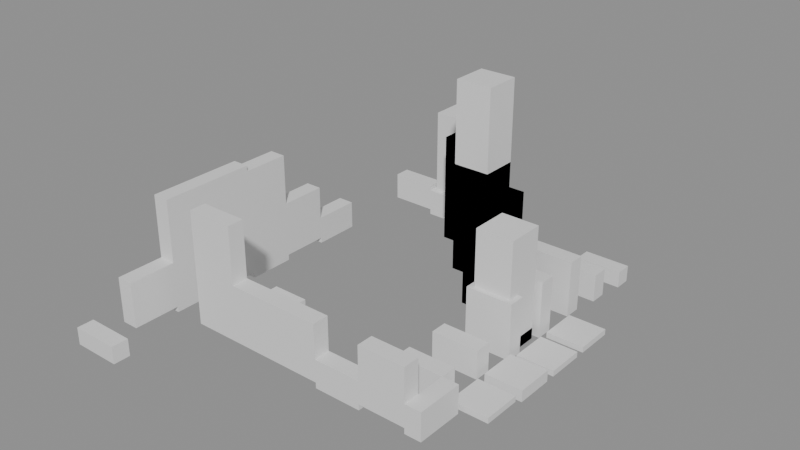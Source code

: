 # Source: building_lego.blend  (saved by Blender 5.0.119; exported with 4.5.12 LTS)
import bpy
from mathutils import Matrix  # noqa: F401  (used for matrix-valued properties, if any)

bpy.ops.wm.read_factory_settings(use_empty=True)
scene = bpy.context.scene
scene.name = 'Scene'

# ---- collections
col_01_paredes_externas = bpy.data.collections.new('01_Paredes_Externas'); scene.collection.children.link(col_01_paredes_externas)
col_02_paredes_internas = bpy.data.collections.new('02_Paredes_Internas'); scene.collection.children.link(col_02_paredes_internas)
col_04_moveis_decoracoes = bpy.data.collections.new('04_Moveis_Decoracoes'); scene.collection.children.link(col_04_moveis_decoracoes)

# ---- materials (node trees are filled in below, after node groups)
mat_mat_parede_externa = bpy.data.materials.new('Mat_Parede_Externa')
mat_mat_parede_interna = bpy.data.materials.new('Mat_Parede_Interna')
mat_mat_moveis = bpy.data.materials.new('Mat_Moveis')

# ---- material node trees
mat_mat_parede_externa.use_nodes = True; mat_mat_parede_externa.node_tree.nodes.clear()
_N = mat_mat_parede_externa.node_tree.nodes; _L = mat_mat_parede_externa.node_tree.links
n0 = _N.new('ShaderNodeBsdfPrincipled'); n0.name = 'BSDF - Pré-fundamentado'; n0.location = (-200, 100)
n1 = _N.new('ShaderNodeOutputMaterial'); n1.name = 'Saída de material'; n1.location = (200, 100)
_L.new(n0.outputs[0], n1.inputs[0])
n1.is_active_output = True
mat_mat_parede_interna.use_nodes = True; mat_mat_parede_interna.node_tree.nodes.clear()
_N = mat_mat_parede_interna.node_tree.nodes; _L = mat_mat_parede_interna.node_tree.links
n0 = _N.new('ShaderNodeBsdfPrincipled'); n0.name = 'BSDF - Pré-fundamentado'; n0.location = (-200, 100)
n1 = _N.new('ShaderNodeOutputMaterial'); n1.name = 'Saída de material'; n1.location = (200, 100)
_L.new(n0.outputs[0], n1.inputs[0])
n1.is_active_output = True
mat_mat_moveis.use_nodes = True; mat_mat_moveis.node_tree.nodes.clear()
_N = mat_mat_moveis.node_tree.nodes; _L = mat_mat_moveis.node_tree.links
n0 = _N.new('ShaderNodeBsdfPrincipled'); n0.name = 'BSDF - Pré-fundamentado'; n0.location = (-200, 100)
n1 = _N.new('ShaderNodeOutputMaterial'); n1.name = 'Saída de material'; n1.location = (200, 100)
_L.new(n0.outputs[0], n1.inputs[0])
n1.is_active_output = True

# ---- meshes
me_bloco_ruined_wall_1289_684_z6 = bpy.data.meshes.new('Bloco_ruined_wall_1289_684_z6')
me_bloco_ruined_wall_1289_684_z6.from_pydata([(-0.5, -0.175, -0.18), (0.5, -0.175, -0.18), (0.5, 0.175, -0.18), (-0.5, 0.175, -0.18), (-0.5, -0.175, 0.18), (0.5, -0.175, 0.18), (0.5, 0.175, 0.18), (-0.5, 0.175, 0.18)], [], [(0, 1, 2, 3), (4, 7, 6, 5), (0, 4, 5, 1), (2, 6, 7, 3), (0, 3, 7, 4), (1, 5, 6, 2)])
me_bloco_ruined_wall_1289_684_z6.materials.append(mat_mat_parede_externa)
me_bloco_ruined_wall_1289_684_z6.update()
me_bloco_ruined_wall_1289_693_z3 = bpy.data.meshes.new('Bloco_ruined_wall_1289_693_z3')
me_bloco_ruined_wall_1289_693_z3.from_pydata([(-0.5, -0.175, -0.3), (0.5, -0.175, -0.3), (0.5, 0.175, -0.3), (-0.5, 0.175, -0.3), (-0.5, -0.175, 0.3), (0.5, -0.175, 0.3), (0.5, 0.175, 0.3), (-0.5, 0.175, 0.3)], [], [(0, 1, 2, 3), (4, 7, 6, 5), (0, 4, 5, 1), (2, 6, 7, 3), (0, 3, 7, 4), (1, 5, 6, 2)])
me_bloco_ruined_wall_1289_693_z3.materials.append(mat_mat_parede_externa)
me_bloco_ruined_wall_1289_693_z3.update()
me_bloco_ruined_wall_1290_693_z2 = bpy.data.meshes.new('Bloco_ruined_wall_1290_693_z2')
me_bloco_ruined_wall_1290_693_z2.from_pydata([(-0.5, -0.175, -0.3), (0.5, -0.175, -0.3), (0.5, 0.175, -0.3), (-0.5, 0.175, -0.3), (-0.5, -0.175, 0.3), (0.5, -0.175, 0.3), (0.5, 0.175, 0.3), (-0.5, 0.175, 0.3)], [], [(0, 1, 2, 3), (4, 7, 6, 5), (0, 4, 5, 1), (2, 6, 7, 3), (0, 3, 7, 4), (1, 5, 6, 2)])
me_bloco_ruined_wall_1290_693_z2.materials.append(mat_mat_parede_externa)
me_bloco_ruined_wall_1290_693_z2.update()
me_bloco_ruined_wall_1291_693_z3 = bpy.data.meshes.new('Bloco_ruined_wall_1291_693_z3')
me_bloco_ruined_wall_1291_693_z3.from_pydata([(-0.5, -0.175, -0.18), (0.5, -0.175, -0.18), (0.5, 0.175, -0.18), (-0.5, 0.175, -0.18), (-0.5, -0.175, 0.18), (0.5, -0.175, 0.18), (0.5, 0.175, 0.18), (-0.5, 0.175, 0.18)], [], [(0, 1, 2, 3), (4, 7, 6, 5), (0, 4, 5, 1), (2, 6, 7, 3), (0, 3, 7, 4), (1, 5, 6, 2)])
me_bloco_ruined_wall_1291_693_z3.materials.append(mat_mat_parede_externa)
me_bloco_ruined_wall_1291_693_z3.update()
me_bloco_ruined_wall_1294_693_z1 = bpy.data.meshes.new('Bloco_ruined_wall_1294_693_z1')
me_bloco_ruined_wall_1294_693_z1.from_pydata([(-0.5, -0.175, -0.18), (0.5, -0.175, -0.18), (0.5, 0.175, -0.18), (-0.5, 0.175, -0.18), (-0.5, -0.175, 0.18), (0.5, -0.175, 0.18), (0.5, 0.175, 0.18), (-0.5, 0.175, 0.18)], [], [(0, 1, 2, 3), (4, 7, 6, 5), (0, 4, 5, 1), (2, 6, 7, 3), (0, 3, 7, 4), (1, 5, 6, 2)])
me_bloco_ruined_wall_1294_693_z1.materials.append(mat_mat_parede_externa)
me_bloco_ruined_wall_1294_693_z1.update()
me_bloco_ruined_wall_1289_685_z6 = bpy.data.meshes.new('Bloco_ruined_wall_1289_685_z6')
me_bloco_ruined_wall_1289_685_z6.from_pydata([(-0.175, -0.5, -0.3), (0.175, -0.5, -0.3), (0.175, 0.5, -0.3), (-0.175, 0.5, -0.3), (-0.175, -0.5, 0.3), (0.175, -0.5, 0.3), (0.175, 0.5, 0.3), (-0.175, 0.5, 0.3)], [], [(0, 1, 2, 3), (4, 7, 6, 5), (0, 4, 5, 1), (2, 6, 7, 3), (0, 3, 7, 4), (1, 5, 6, 2)])
me_bloco_ruined_wall_1289_685_z6.materials.append(mat_mat_parede_externa)
me_bloco_ruined_wall_1289_685_z6.update()
me_bloco_ruined_wall_1289_685_z11 = bpy.data.meshes.new('Bloco_ruined_wall_1289_685_z11')
me_bloco_ruined_wall_1289_685_z11.from_pydata([(-0.175, -0.5, -0.18), (0.175, -0.5, -0.18), (0.175, 0.5, -0.18), (-0.175, 0.5, -0.18), (-0.175, -0.5, 0.18), (0.175, -0.5, 0.18), (0.175, 0.5, 0.18), (-0.175, 0.5, 0.18)], [], [(0, 1, 2, 3), (4, 7, 6, 5), (0, 4, 5, 1), (2, 6, 7, 3), (0, 3, 7, 4), (1, 5, 6, 2)])
me_bloco_ruined_wall_1289_685_z11.materials.append(mat_mat_parede_externa)
me_bloco_ruined_wall_1289_685_z11.update()
me_bloco_ruined_wall_1289_686_z5 = bpy.data.meshes.new('Bloco_ruined_wall_1289_686_z5')
me_bloco_ruined_wall_1289_686_z5.from_pydata([(-0.175, -0.5, -1.2), (0.175, -0.5, -1.2), (0.175, 0.5, -1.2), (-0.175, 0.5, -1.2), (-0.175, -0.5, 1.2), (0.175, -0.5, 1.2), (0.175, 0.5, 1.2), (-0.175, 0.5, 1.2)], [], [(0, 1, 2, 3), (4, 7, 6, 5), (0, 4, 5, 1), (2, 6, 7, 3), (0, 3, 7, 4), (1, 5, 6, 2)])
me_bloco_ruined_wall_1289_686_z5.materials.append(mat_mat_parede_externa)
me_bloco_ruined_wall_1289_686_z5.update()
me_bloco_ruined_wall_1289_687_z5 = bpy.data.meshes.new('Bloco_ruined_wall_1289_687_z5')
me_bloco_ruined_wall_1289_687_z5.from_pydata([(-0.175, -0.5, -1.2), (0.175, -0.5, -1.2), (0.175, 0.5, -1.2), (-0.175, 0.5, -1.2), (-0.175, -0.5, 1.2), (0.175, -0.5, 1.2), (0.175, 0.5, 1.2), (-0.175, 0.5, 1.2)], [], [(0, 1, 2, 3), (4, 7, 6, 5), (0, 4, 5, 1), (2, 6, 7, 3), (0, 3, 7, 4), (1, 5, 6, 2)])
me_bloco_ruined_wall_1289_687_z5.materials.append(mat_mat_parede_externa)
me_bloco_ruined_wall_1289_687_z5.update()
me_bloco_ruined_wall_1289_688_z4 = bpy.data.meshes.new('Bloco_ruined_wall_1289_688_z4')
me_bloco_ruined_wall_1289_688_z4.from_pydata([(-0.175, -0.5, -1.2), (0.175, -0.5, -1.2), (0.175, 0.5, -1.2), (-0.175, 0.5, -1.2), (-0.175, -0.5, 1.2), (0.175, -0.5, 1.2), (0.175, 0.5, 1.2), (-0.175, 0.5, 1.2)], [], [(0, 1, 2, 3), (4, 7, 6, 5), (0, 4, 5, 1), (2, 6, 7, 3), (0, 3, 7, 4), (1, 5, 6, 2)])
me_bloco_ruined_wall_1289_688_z4.materials.append(mat_mat_parede_externa)
me_bloco_ruined_wall_1289_688_z4.update()
me_bloco_ruined_wall_1289_689_z5 = bpy.data.meshes.new('Bloco_ruined_wall_1289_689_z5')
me_bloco_ruined_wall_1289_689_z5.from_pydata([(-0.175, -0.5, -0.3), (0.175, -0.5, -0.3), (0.175, 0.5, -0.3), (-0.175, 0.5, -0.3), (-0.175, -0.5, 0.3), (0.175, -0.5, 0.3), (0.175, 0.5, 0.3), (-0.175, 0.5, 0.3)], [], [(0, 1, 2, 3), (4, 7, 6, 5), (0, 4, 5, 1), (2, 6, 7, 3), (0, 3, 7, 4), (1, 5, 6, 2)])
me_bloco_ruined_wall_1289_689_z5.materials.append(mat_mat_parede_externa)
me_bloco_ruined_wall_1289_689_z5.update()
me_bloco_ruined_wall_1289_689_z10 = bpy.data.meshes.new('Bloco_ruined_wall_1289_689_z10')
me_bloco_ruined_wall_1289_689_z10.from_pydata([(-0.175, -0.5, -0.3), (0.175, -0.5, -0.3), (0.175, 0.5, -0.3), (-0.175, 0.5, -0.3), (-0.175, -0.5, 0.3), (0.175, -0.5, 0.3), (0.175, 0.5, 0.3), (-0.175, 0.5, 0.3)], [], [(0, 1, 2, 3), (4, 7, 6, 5), (0, 4, 5, 1), (2, 6, 7, 3), (0, 3, 7, 4), (1, 5, 6, 2)])
me_bloco_ruined_wall_1289_689_z10.materials.append(mat_mat_parede_externa)
me_bloco_ruined_wall_1289_689_z10.update()
me_bloco_ruined_wall_1289_690_z4 = bpy.data.meshes.new('Bloco_ruined_wall_1289_690_z4')
me_bloco_ruined_wall_1289_690_z4.from_pydata([(-0.175, -0.5, -0.3), (0.175, -0.5, -0.3), (0.175, 0.5, -0.3), (-0.175, 0.5, -0.3), (-0.175, -0.5, 0.3), (0.175, -0.5, 0.3), (0.175, 0.5, 0.3), (-0.175, 0.5, 0.3)], [], [(0, 1, 2, 3), (4, 7, 6, 5), (0, 4, 5, 1), (2, 6, 7, 3), (0, 3, 7, 4), (1, 5, 6, 2)])
me_bloco_ruined_wall_1289_690_z4.materials.append(mat_mat_parede_externa)
me_bloco_ruined_wall_1289_690_z4.update()
me_bloco_ruined_wall_1295_686_z4 = bpy.data.meshes.new('Bloco_ruined_wall_1295_686_z4')
me_bloco_ruined_wall_1295_686_z4.from_pydata([(-0.175, -0.5, -0.3), (0.175, -0.5, -0.3), (0.175, 0.5, -0.3), (-0.175, 0.5, -0.3), (-0.175, -0.5, 0.3), (0.175, -0.5, 0.3), (0.175, 0.5, 0.3), (-0.175, 0.5, 0.3)], [], [(0, 1, 2, 3), (4, 7, 6, 5), (0, 4, 5, 1), (2, 6, 7, 3), (0, 3, 7, 4), (1, 5, 6, 2)])
me_bloco_ruined_wall_1295_686_z4.materials.append(mat_mat_parede_externa)
me_bloco_ruined_wall_1295_686_z4.update()
me_bloco_ruined_wall_1290_686_z5 = bpy.data.meshes.new('Bloco_ruined_wall_1290_686_z5')
me_bloco_ruined_wall_1290_686_z5.from_pydata([(-0.5, -0.175, -1.2), (0.5, -0.175, -1.2), (0.5, 0.175, -1.2), (-0.5, 0.175, -1.2), (-0.5, -0.175, 1.2), (0.5, -0.175, 1.2), (0.5, 0.175, 1.2), (-0.5, 0.175, 1.2)], [], [(0, 1, 2, 3), (4, 7, 6, 5), (0, 4, 5, 1), (2, 6, 7, 3), (0, 3, 7, 4), (1, 5, 6, 2)])
me_bloco_ruined_wall_1290_686_z5.materials.append(mat_mat_parede_interna)
me_bloco_ruined_wall_1290_686_z5.update()
me_bloco_ruined_wall_1291_686_z5 = bpy.data.meshes.new('Bloco_ruined_wall_1291_686_z5')
me_bloco_ruined_wall_1291_686_z5.from_pydata([(-0.5, -0.175, -0.3), (0.5, -0.175, -0.3), (0.5, 0.175, -0.3), (-0.5, 0.175, -0.3), (-0.5, -0.175, 0.3), (0.5, -0.175, 0.3), (0.5, 0.175, 0.3), (-0.5, 0.175, 0.3)], [], [(0, 1, 2, 3), (4, 7, 6, 5), (0, 4, 5, 1), (2, 6, 7, 3), (0, 3, 7, 4), (1, 5, 6, 2)])
me_bloco_ruined_wall_1291_686_z5.materials.append(mat_mat_parede_interna)
me_bloco_ruined_wall_1291_686_z5.update()
me_bloco_ruined_wall_1291_686_z10 = bpy.data.meshes.new('Bloco_ruined_wall_1291_686_z10')
me_bloco_ruined_wall_1291_686_z10.from_pydata([(-0.5, -0.175, -0.3), (0.5, -0.175, -0.3), (0.5, 0.175, -0.3), (-0.5, 0.175, -0.3), (-0.5, -0.175, 0.3), (0.5, -0.175, 0.3), (0.5, 0.175, 0.3), (-0.5, 0.175, 0.3)], [], [(0, 1, 2, 3), (4, 7, 6, 5), (0, 4, 5, 1), (2, 6, 7, 3), (0, 3, 7, 4), (1, 5, 6, 2)])
me_bloco_ruined_wall_1291_686_z10.materials.append(mat_mat_parede_interna)
me_bloco_ruined_wall_1291_686_z10.update()
me_bloco_ruined_wall_1292_686_z5 = bpy.data.meshes.new('Bloco_ruined_wall_1292_686_z5')
me_bloco_ruined_wall_1292_686_z5.from_pydata([(-0.5, -0.175, -0.3), (0.5, -0.175, -0.3), (0.5, 0.175, -0.3), (-0.5, 0.175, -0.3), (-0.5, -0.175, 0.3), (0.5, -0.175, 0.3), (0.5, 0.175, 0.3), (-0.5, 0.175, 0.3)], [], [(0, 1, 2, 3), (4, 7, 6, 5), (0, 4, 5, 1), (2, 6, 7, 3), (0, 3, 7, 4), (1, 5, 6, 2)])
me_bloco_ruined_wall_1292_686_z5.materials.append(mat_mat_parede_interna)
me_bloco_ruined_wall_1292_686_z5.update()
me_bloco_ruined_wall_1292_686_z10 = bpy.data.meshes.new('Bloco_ruined_wall_1292_686_z10')
me_bloco_ruined_wall_1292_686_z10.from_pydata([(-0.5, -0.175, -0.3), (0.5, -0.175, -0.3), (0.5, 0.175, -0.3), (-0.5, 0.175, -0.3), (-0.5, -0.175, 0.3), (0.5, -0.175, 0.3), (0.5, 0.175, 0.3), (-0.5, 0.175, 0.3)], [], [(0, 1, 2, 3), (4, 7, 6, 5), (0, 4, 5, 1), (2, 6, 7, 3), (0, 3, 7, 4), (1, 5, 6, 2)])
me_bloco_ruined_wall_1292_686_z10.materials.append(mat_mat_parede_interna)
me_bloco_ruined_wall_1292_686_z10.update()
me_bloco_ruined_wall_1293_686_z4 = bpy.data.meshes.new('Bloco_ruined_wall_1293_686_z4')
me_bloco_ruined_wall_1293_686_z4.from_pydata([(-0.5, -0.175, -0.3), (0.5, -0.175, -0.3), (0.5, 0.175, -0.3), (-0.5, 0.175, -0.3), (-0.5, -0.175, 0.3), (0.5, -0.175, 0.3), (0.5, 0.175, 0.3), (-0.5, 0.175, 0.3)], [], [(0, 1, 2, 3), (4, 7, 6, 5), (0, 4, 5, 1), (2, 6, 7, 3), (0, 3, 7, 4), (1, 5, 6, 2)])
me_bloco_ruined_wall_1293_686_z4.materials.append(mat_mat_parede_interna)
me_bloco_ruined_wall_1293_686_z4.update()
me_bloco_ruined_wall_1294_686_z5 = bpy.data.meshes.new('Bloco_ruined_wall_1294_686_z5')
me_bloco_ruined_wall_1294_686_z5.from_pydata([(-0.5, -0.175, -0.3), (0.5, -0.175, -0.3), (0.5, 0.175, -0.3), (-0.5, 0.175, -0.3), (-0.5, -0.175, 0.3), (0.5, -0.175, 0.3), (0.5, 0.175, 0.3), (-0.5, 0.175, 0.3)], [], [(0, 1, 2, 3), (4, 7, 6, 5), (0, 4, 5, 1), (2, 6, 7, 3), (0, 3, 7, 4), (1, 5, 6, 2)])
me_bloco_ruined_wall_1294_686_z5.materials.append(mat_mat_parede_interna)
me_bloco_ruined_wall_1294_686_z5.update()
me_bloco_ruined_wall_1294_686_z10 = bpy.data.meshes.new('Bloco_ruined_wall_1294_686_z10')
me_bloco_ruined_wall_1294_686_z10.from_pydata([(-0.5, -0.175, -0.3), (0.5, -0.175, -0.3), (0.5, 0.175, -0.3), (-0.5, 0.175, -0.3), (-0.5, -0.175, 0.3), (0.5, -0.175, 0.3), (0.5, 0.175, 0.3), (-0.5, 0.175, 0.3)], [], [(0, 1, 2, 3), (4, 7, 6, 5), (0, 4, 5, 1), (2, 6, 7, 3), (0, 3, 7, 4), (1, 5, 6, 2)])
me_bloco_ruined_wall_1294_686_z10.materials.append(mat_mat_parede_interna)
me_bloco_ruined_wall_1294_686_z10.update()
me_bloco_ruined_wall_1294_687_z4 = bpy.data.meshes.new('Bloco_ruined_wall_1294_687_z4')
me_bloco_ruined_wall_1294_687_z4.from_pydata([(-0.5, -0.175, -0.3), (0.5, -0.175, -0.3), (0.5, 0.175, -0.3), (-0.5, 0.175, -0.3), (-0.5, -0.175, 0.3), (0.5, -0.175, 0.3), (0.5, 0.175, 0.3), (-0.5, 0.175, 0.3)], [], [(0, 1, 2, 3), (4, 7, 6, 5), (0, 4, 5, 1), (2, 6, 7, 3), (0, 3, 7, 4), (1, 5, 6, 2)])
me_bloco_ruined_wall_1294_687_z4.materials.append(mat_mat_parede_interna)
me_bloco_ruined_wall_1294_687_z4.update()
me_bloco_ruined_wall_1294_688_z4 = bpy.data.meshes.new('Bloco_ruined_wall_1294_688_z4')
me_bloco_ruined_wall_1294_688_z4.from_pydata([(-0.5, -0.175, -0.3), (0.5, -0.175, -0.3), (0.5, 0.175, -0.3), (-0.5, 0.175, -0.3), (-0.5, -0.175, 0.3), (0.5, -0.175, 0.3), (0.5, 0.175, 0.3), (-0.5, 0.175, 0.3)], [], [(0, 1, 2, 3), (4, 7, 6, 5), (0, 4, 5, 1), (2, 6, 7, 3), (0, 3, 7, 4), (1, 5, 6, 2)])
me_bloco_ruined_wall_1294_688_z4.materials.append(mat_mat_parede_interna)
me_bloco_ruined_wall_1294_688_z4.update()
me_bloco_ruined_wall_1294_689_z3 = bpy.data.meshes.new('Bloco_ruined_wall_1294_689_z3')
me_bloco_ruined_wall_1294_689_z3.from_pydata([(-0.5, -0.175, -0.3), (0.5, -0.175, -0.3), (0.5, 0.175, -0.3), (-0.5, 0.175, -0.3), (-0.5, -0.175, 0.3), (0.5, -0.175, 0.3), (0.5, 0.175, 0.3), (-0.5, 0.175, 0.3)], [], [(0, 1, 2, 3), (4, 7, 6, 5), (0, 4, 5, 1), (2, 6, 7, 3), (0, 3, 7, 4), (1, 5, 6, 2)])
me_bloco_ruined_wall_1294_689_z3.materials.append(mat_mat_parede_interna)
me_bloco_ruined_wall_1294_689_z3.update()
me_bloco_ruined_wall_1294_689_z8 = bpy.data.meshes.new('Bloco_ruined_wall_1294_689_z8')
me_bloco_ruined_wall_1294_689_z8.from_pydata([(-0.5, -0.175, -0.3), (0.5, -0.175, -0.3), (0.5, 0.175, -0.3), (-0.5, 0.175, -0.3), (-0.5, -0.175, 0.3), (0.5, -0.175, 0.3), (0.5, 0.175, 0.3), (-0.5, 0.175, 0.3)], [], [(0, 1, 2, 3), (4, 7, 6, 5), (0, 4, 5, 1), (2, 6, 7, 3), (0, 3, 7, 4), (1, 5, 6, 2)])
me_bloco_ruined_wall_1294_689_z8.materials.append(mat_mat_parede_interna)
me_bloco_ruined_wall_1294_689_z8.update()
me_bloco_ruined_wall_1294_690_z3 = bpy.data.meshes.new('Bloco_ruined_wall_1294_690_z3')
me_bloco_ruined_wall_1294_690_z3.from_pydata([(-0.5, -0.175, -0.3), (0.5, -0.175, -0.3), (0.5, 0.175, -0.3), (-0.5, 0.175, -0.3), (-0.5, -0.175, 0.3), (0.5, -0.175, 0.3), (0.5, 0.175, 0.3), (-0.5, 0.175, 0.3)], [], [(0, 1, 2, 3), (4, 7, 6, 5), (0, 4, 5, 1), (2, 6, 7, 3), (0, 3, 7, 4), (1, 5, 6, 2)])
me_bloco_ruined_wall_1294_690_z3.materials.append(mat_mat_parede_interna)
me_bloco_ruined_wall_1294_690_z3.update()
me_bloco_ruined_wall_1294_690_z8 = bpy.data.meshes.new('Bloco_ruined_wall_1294_690_z8')
me_bloco_ruined_wall_1294_690_z8.from_pydata([(-0.5, -0.175, -0.3), (0.5, -0.175, -0.3), (0.5, 0.175, -0.3), (-0.5, 0.175, -0.3), (-0.5, -0.175, 0.3), (0.5, -0.175, 0.3), (0.5, 0.175, 0.3), (-0.5, 0.175, 0.3)], [], [(0, 1, 2, 3), (4, 7, 6, 5), (0, 4, 5, 1), (2, 6, 7, 3), (0, 3, 7, 4), (1, 5, 6, 2)])
me_bloco_ruined_wall_1294_690_z8.materials.append(mat_mat_parede_interna)
me_bloco_ruined_wall_1294_690_z8.update()
me_bloco_ruined_wall_1294_691_z3 = bpy.data.meshes.new('Bloco_ruined_wall_1294_691_z3')
me_bloco_ruined_wall_1294_691_z3.from_pydata([(-0.5, -0.175, -0.3), (0.5, -0.175, -0.3), (0.5, 0.175, -0.3), (-0.5, 0.175, -0.3), (-0.5, -0.175, 0.3), (0.5, -0.175, 0.3), (0.5, 0.175, 0.3), (-0.5, 0.175, 0.3)], [], [(0, 1, 2, 3), (4, 7, 6, 5), (0, 4, 5, 1), (2, 6, 7, 3), (0, 3, 7, 4), (1, 5, 6, 2)])
me_bloco_ruined_wall_1294_691_z3.materials.append(mat_mat_parede_interna)
me_bloco_ruined_wall_1294_691_z3.update()
me_bloco_ruined_wall_1294_691_z8 = bpy.data.meshes.new('Bloco_ruined_wall_1294_691_z8')
me_bloco_ruined_wall_1294_691_z8.from_pydata([(-0.5, -0.175, -0.3), (0.5, -0.175, -0.3), (0.5, 0.175, -0.3), (-0.5, 0.175, -0.3), (-0.5, -0.175, 0.3), (0.5, -0.175, 0.3), (0.5, 0.175, 0.3), (-0.5, 0.175, 0.3)], [], [(0, 1, 2, 3), (4, 7, 6, 5), (0, 4, 5, 1), (2, 6, 7, 3), (0, 3, 7, 4), (1, 5, 6, 2)])
me_bloco_ruined_wall_1294_691_z8.materials.append(mat_mat_parede_interna)
me_bloco_ruined_wall_1294_691_z8.update()
me_bloco_ruined_wall_1294_692_z2 = bpy.data.meshes.new('Bloco_ruined_wall_1294_692_z2')
me_bloco_ruined_wall_1294_692_z2.from_pydata([(-0.5, -0.175, -0.3), (0.5, -0.175, -0.3), (0.5, 0.175, -0.3), (-0.5, 0.175, -0.3), (-0.5, -0.175, 0.3), (0.5, -0.175, 0.3), (0.5, 0.175, 0.3), (-0.5, 0.175, 0.3)], [], [(0, 1, 2, 3), (4, 7, 6, 5), (0, 4, 5, 1), (2, 6, 7, 3), (0, 3, 7, 4), (1, 5, 6, 2)])
me_bloco_ruined_wall_1294_692_z2.materials.append(mat_mat_parede_interna)
me_bloco_ruined_wall_1294_692_z2.update()
me_movel_grasses_1290_687_z4 = bpy.data.meshes.new('Movel_grasses_1290_687_z4')
me_movel_grasses_1290_687_z4.from_pydata([(-0.4, -0.4, -0.06), (0.4, -0.4, -0.06), (0.4, 0.4, -0.06), (-0.4, 0.4, -0.06), (-0.4, -0.4, 0.06), (0.4, -0.4, 0.06), (0.4, 0.4, 0.06), (-0.4, 0.4, 0.06)], [], [(0, 1, 2, 3), (4, 7, 6, 5), (0, 4, 5, 1), (2, 6, 7, 3), (0, 3, 7, 4), (1, 5, 6, 2)])
me_movel_grasses_1290_687_z4.materials.append(mat_mat_moveis)
me_movel_grasses_1290_687_z4.update()
me_movel_grasses_1295_687_z4 = bpy.data.meshes.new('Movel_grasses_1295_687_z4')
me_movel_grasses_1295_687_z4.from_pydata([(-0.4, -0.4, -0.06), (0.4, -0.4, -0.06), (0.4, 0.4, -0.06), (-0.4, 0.4, -0.06), (-0.4, -0.4, 0.06), (0.4, -0.4, 0.06), (0.4, 0.4, 0.06), (-0.4, 0.4, 0.06)], [], [(0, 1, 2, 3), (4, 7, 6, 5), (0, 4, 5, 1), (2, 6, 7, 3), (0, 3, 7, 4), (1, 5, 6, 2)])
me_movel_grasses_1295_687_z4.materials.append(mat_mat_moveis)
me_movel_grasses_1295_687_z4.update()
me_movel_leaves_1295_688_z3 = bpy.data.meshes.new('Movel_leaves_1295_688_z3')
me_movel_leaves_1295_688_z3.from_pydata([(-0.4, -0.4, -0.12), (0.4, -0.4, -0.12), (0.4, 0.4, -0.12), (-0.4, 0.4, -0.12), (-0.4, -0.4, 0.12), (0.4, -0.4, 0.12), (0.4, 0.4, 0.12), (-0.4, 0.4, 0.12)], [], [(0, 1, 2, 3), (4, 7, 6, 5), (0, 4, 5, 1), (2, 6, 7, 3), (0, 3, 7, 4), (1, 5, 6, 2)])
me_movel_leaves_1295_688_z3.materials.append(mat_mat_moveis)
me_movel_leaves_1295_688_z3.update()
me_movel_tree_1294_689_z3 = bpy.data.meshes.new('Movel_tree_1294_689_z3')
me_movel_tree_1294_689_z3.from_pydata([(-0.4, -0.4, -1.2), (0.4, -0.4, -1.2), (0.4, 0.4, -1.2), (-0.4, 0.4, -1.2), (-0.4, -0.4, 1.2), (0.4, -0.4, 1.2), (0.4, 0.4, 1.2), (-0.4, 0.4, 1.2)], [], [(0, 1, 2, 3), (4, 7, 6, 5), (0, 4, 5, 1), (2, 6, 7, 3), (0, 3, 7, 4), (1, 5, 6, 2)])
me_movel_tree_1294_689_z3.materials.append(mat_mat_moveis)
me_movel_tree_1294_689_z3.update()
me_movel_leaves_1294_689_z3 = bpy.data.meshes.new('Movel_leaves_1294_689_z3')
me_movel_leaves_1294_689_z3.from_pydata([(-0.4, -0.4, -0.12), (0.4, -0.4, -0.12), (0.4, 0.4, -0.12), (-0.4, 0.4, -0.12), (-0.4, -0.4, 0.12), (0.4, -0.4, 0.12), (0.4, 0.4, 0.12), (-0.4, 0.4, 0.12)], [], [(0, 1, 2, 3), (4, 7, 6, 5), (0, 4, 5, 1), (2, 6, 7, 3), (0, 3, 7, 4), (1, 5, 6, 2)])
me_movel_leaves_1294_689_z3.materials.append(mat_mat_moveis)
me_movel_leaves_1294_689_z3.update()
me_movel_grasses_1295_689_z3 = bpy.data.meshes.new('Movel_grasses_1295_689_z3')
me_movel_grasses_1295_689_z3.from_pydata([(-0.4, -0.4, -0.06), (0.4, -0.4, -0.06), (0.4, 0.4, -0.06), (-0.4, 0.4, -0.06), (-0.4, -0.4, 0.06), (0.4, -0.4, 0.06), (0.4, 0.4, 0.06), (-0.4, 0.4, 0.06)], [], [(0, 1, 2, 3), (4, 7, 6, 5), (0, 4, 5, 1), (2, 6, 7, 3), (0, 3, 7, 4), (1, 5, 6, 2)])
me_movel_grasses_1295_689_z3.materials.append(mat_mat_moveis)
me_movel_grasses_1295_689_z3.update()
me_movel_tree_1293_690_z3 = bpy.data.meshes.new('Movel_tree_1293_690_z3')
me_movel_tree_1293_690_z3.from_pydata([(-0.4, -0.4, -1.2), (0.4, -0.4, -1.2), (0.4, 0.4, -1.2), (-0.4, 0.4, -1.2), (-0.4, -0.4, 1.2), (0.4, -0.4, 1.2), (0.4, 0.4, 1.2), (-0.4, 0.4, 1.2)], [], [(0, 1, 2, 3), (4, 7, 6, 5), (0, 4, 5, 1), (2, 6, 7, 3), (0, 3, 7, 4), (1, 5, 6, 2)])
me_movel_tree_1293_690_z3.materials.append(mat_mat_moveis)
me_movel_tree_1293_690_z3.update()
me_movel_tree_1293_690_z3_001 = bpy.data.meshes.new('Movel_tree_1293_690_z3.001')
me_movel_tree_1293_690_z3_001.from_pydata([(-0.4, -0.4, -1.2), (0.4, -0.4, -1.2), (0.4, 0.4, -1.2), (-0.4, 0.4, -1.2), (-0.4, -0.4, 1.2), (0.4, -0.4, 1.2), (0.4, 0.4, 1.2), (-0.4, 0.4, 1.2)], [], [(0, 1, 2, 3), (4, 7, 6, 5), (0, 4, 5, 1), (2, 6, 7, 3), (0, 3, 7, 4), (1, 5, 6, 2)])
me_movel_tree_1293_690_z3_001.materials.append(mat_mat_moveis)
me_movel_tree_1293_690_z3_001.update()
me_movel_leaves_1293_690_z3 = bpy.data.meshes.new('Movel_leaves_1293_690_z3')
me_movel_leaves_1293_690_z3.from_pydata([(-0.4, -0.4, -0.12), (0.4, -0.4, -0.12), (0.4, 0.4, -0.12), (-0.4, 0.4, -0.12), (-0.4, -0.4, 0.12), (0.4, -0.4, 0.12), (0.4, 0.4, 0.12), (-0.4, 0.4, 0.12)], [], [(0, 1, 2, 3), (4, 7, 6, 5), (0, 4, 5, 1), (2, 6, 7, 3), (0, 3, 7, 4), (1, 5, 6, 2)])
me_movel_leaves_1293_690_z3.materials.append(mat_mat_moveis)
me_movel_leaves_1293_690_z3.update()
me_movel_grasses_1295_690_z3 = bpy.data.meshes.new('Movel_grasses_1295_690_z3')
me_movel_grasses_1295_690_z3.from_pydata([(-0.4, -0.4, -0.06), (0.4, -0.4, -0.06), (0.4, 0.4, -0.06), (-0.4, 0.4, -0.06), (-0.4, -0.4, 0.06), (0.4, -0.4, 0.06), (0.4, 0.4, 0.06), (-0.4, 0.4, 0.06)], [], [(0, 1, 2, 3), (4, 7, 6, 5), (0, 4, 5, 1), (2, 6, 7, 3), (0, 3, 7, 4), (1, 5, 6, 2)])
me_movel_grasses_1295_690_z3.materials.append(mat_mat_moveis)
me_movel_grasses_1295_690_z3.update()
me_movel_tree_1292_691_z3 = bpy.data.meshes.new('Movel_tree_1292_691_z3')
me_movel_tree_1292_691_z3.from_pydata([(-0.4, -0.4, -1.2), (0.4, -0.4, -1.2), (0.4, 0.4, -1.2), (-0.4, 0.4, -1.2), (-0.4, -0.4, 1.2), (0.4, -0.4, 1.2), (0.4, 0.4, 1.2), (-0.4, 0.4, 1.2)], [], [(0, 1, 2, 3), (4, 7, 6, 5), (0, 4, 5, 1), (2, 6, 7, 3), (0, 3, 7, 4), (1, 5, 6, 2)])
me_movel_tree_1292_691_z3.materials.append(mat_mat_moveis)
me_movel_tree_1292_691_z3.update()
me_movel_vines_1292_691_z3 = bpy.data.meshes.new('Movel_vines_1292_691_z3')
me_movel_vines_1292_691_z3.from_pydata([(-0.4, -0.4, -2.1), (0.4, -0.4, -2.1), (0.4, 0.4, -2.1), (-0.4, 0.4, -2.1), (-0.4, -0.4, 2.1), (0.4, -0.4, 2.1), (0.4, 0.4, 2.1), (-0.4, 0.4, 2.1)], [], [(0, 1, 2, 3), (4, 7, 6, 5), (0, 4, 5, 1), (2, 6, 7, 3), (0, 3, 7, 4), (1, 5, 6, 2)])
me_movel_vines_1292_691_z3.materials.append(mat_mat_moveis)
me_movel_vines_1292_691_z3.update()
me_movel_leaves_1292_691_z3 = bpy.data.meshes.new('Movel_leaves_1292_691_z3')
me_movel_leaves_1292_691_z3.from_pydata([(-0.4, -0.4, -0.12), (0.4, -0.4, -0.12), (0.4, 0.4, -0.12), (-0.4, 0.4, -0.12), (-0.4, -0.4, 0.12), (0.4, -0.4, 0.12), (0.4, 0.4, 0.12), (-0.4, 0.4, 0.12)], [], [(0, 1, 2, 3), (4, 7, 6, 5), (0, 4, 5, 1), (2, 6, 7, 3), (0, 3, 7, 4), (1, 5, 6, 2)])
me_movel_leaves_1292_691_z3.materials.append(mat_mat_moveis)
me_movel_leaves_1292_691_z3.update()
me_movel_tree_1291_692_z3 = bpy.data.meshes.new('Movel_tree_1291_692_z3')
me_movel_tree_1291_692_z3.from_pydata([(-0.4, -0.4, -1.2), (0.4, -0.4, -1.2), (0.4, 0.4, -1.2), (-0.4, 0.4, -1.2), (-0.4, -0.4, 1.2), (0.4, -0.4, 1.2), (0.4, 0.4, 1.2), (-0.4, 0.4, 1.2)], [], [(0, 1, 2, 3), (4, 7, 6, 5), (0, 4, 5, 1), (2, 6, 7, 3), (0, 3, 7, 4), (1, 5, 6, 2)])
me_movel_tree_1291_692_z3.materials.append(mat_mat_moveis)
me_movel_tree_1291_692_z3.update()
me_movel_leaves_1291_692_z3 = bpy.data.meshes.new('Movel_leaves_1291_692_z3')
me_movel_leaves_1291_692_z3.from_pydata([(-0.4, -0.4, -0.12), (0.4, -0.4, -0.12), (0.4, 0.4, -0.12), (-0.4, 0.4, -0.12), (-0.4, -0.4, 0.12), (0.4, -0.4, 0.12), (0.4, 0.4, 0.12), (-0.4, 0.4, 0.12)], [], [(0, 1, 2, 3), (4, 7, 6, 5), (0, 4, 5, 1), (2, 6, 7, 3), (0, 3, 7, 4), (1, 5, 6, 2)])
me_movel_leaves_1291_692_z3.materials.append(mat_mat_moveis)
me_movel_leaves_1291_692_z3.update()
me_movel_vines_1291_692_z3 = bpy.data.meshes.new('Movel_vines_1291_692_z3')
me_movel_vines_1291_692_z3.from_pydata([(-0.4, -0.4, -1.2), (0.4, -0.4, -1.2), (0.4, 0.4, -1.2), (-0.4, 0.4, -1.2), (-0.4, -0.4, 1.2), (0.4, -0.4, 1.2), (0.4, 0.4, 1.2), (-0.4, 0.4, 1.2)], [], [(0, 1, 2, 3), (4, 7, 6, 5), (0, 4, 5, 1), (2, 6, 7, 3), (0, 3, 7, 4), (1, 5, 6, 2)])
me_movel_vines_1291_692_z3.materials.append(mat_mat_moveis)
me_movel_vines_1291_692_z3.update()
me_movel_tree_1290_693_z3 = bpy.data.meshes.new('Movel_tree_1290_693_z3')
me_movel_tree_1290_693_z3.from_pydata([(-0.4, -0.4, -1.2), (0.4, -0.4, -1.2), (0.4, 0.4, -1.2), (-0.4, 0.4, -1.2), (-0.4, -0.4, 1.2), (0.4, -0.4, 1.2), (0.4, 0.4, 1.2), (-0.4, 0.4, 1.2)], [], [(0, 1, 2, 3), (4, 7, 6, 5), (0, 4, 5, 1), (2, 6, 7, 3), (0, 3, 7, 4), (1, 5, 6, 2)])
me_movel_tree_1290_693_z3.materials.append(mat_mat_moveis)
me_movel_tree_1290_693_z3.update()
me_movel_leaves_1290_693_z3 = bpy.data.meshes.new('Movel_leaves_1290_693_z3')
me_movel_leaves_1290_693_z3.from_pydata([(-0.4, -0.4, -0.12), (0.4, -0.4, -0.12), (0.4, 0.4, -0.12), (-0.4, 0.4, -0.12), (-0.4, -0.4, 0.12), (0.4, -0.4, 0.12), (0.4, 0.4, 0.12), (-0.4, 0.4, 0.12)], [], [(0, 1, 2, 3), (4, 7, 6, 5), (0, 4, 5, 1), (2, 6, 7, 3), (0, 3, 7, 4), (1, 5, 6, 2)])
me_movel_leaves_1290_693_z3.materials.append(mat_mat_moveis)
me_movel_leaves_1290_693_z3.update()

# ---- objects
ob_parede_externa_norte_y684_x1289_1289 = bpy.data.objects.new('Parede_Externa_Norte_Y684_X1289_1289', None)
ob_bloco_ruined_wall_1289_684_z6 = bpy.data.objects.new('Bloco_ruined_wall_1289_684_z6', me_bloco_ruined_wall_1289_684_z6)
ob_parede_externa_sul_y693_x1289_1291 = bpy.data.objects.new('Parede_Externa_Sul_Y693_X1289_1291', None)
ob_bloco_ruined_wall_1289_693_z3 = bpy.data.objects.new('Bloco_ruined_wall_1289_693_z3', me_bloco_ruined_wall_1289_693_z3)
ob_bloco_ruined_wall_1290_693_z2 = bpy.data.objects.new('Bloco_ruined_wall_1290_693_z2', me_bloco_ruined_wall_1290_693_z2)
ob_bloco_ruined_wall_1291_693_z3 = bpy.data.objects.new('Bloco_ruined_wall_1291_693_z3', me_bloco_ruined_wall_1291_693_z3)
ob_parede_externa_sul_y693_x1294_1294 = bpy.data.objects.new('Parede_Externa_Sul_Y693_X1294_1294', None)
ob_bloco_ruined_wall_1294_693_z1 = bpy.data.objects.new('Bloco_ruined_wall_1294_693_z1', me_bloco_ruined_wall_1294_693_z1)
ob_parede_externa_oeste_x1289_y685_690 = bpy.data.objects.new('Parede_Externa_Oeste_X1289_Y685_690', None)
ob_bloco_ruined_wall_1289_685_z6 = bpy.data.objects.new('Bloco_ruined_wall_1289_685_z6', me_bloco_ruined_wall_1289_685_z6)
ob_bloco_ruined_wall_1289_685_z11 = bpy.data.objects.new('Bloco_ruined_wall_1289_685_z11', me_bloco_ruined_wall_1289_685_z11)
ob_bloco_ruined_wall_1289_686_z5 = bpy.data.objects.new('Bloco_ruined_wall_1289_686_z5', me_bloco_ruined_wall_1289_686_z5)
ob_bloco_ruined_wall_1289_687_z5 = bpy.data.objects.new('Bloco_ruined_wall_1289_687_z5', me_bloco_ruined_wall_1289_687_z5)
ob_bloco_ruined_wall_1289_688_z4 = bpy.data.objects.new('Bloco_ruined_wall_1289_688_z4', me_bloco_ruined_wall_1289_688_z4)
ob_bloco_ruined_wall_1289_689_z5 = bpy.data.objects.new('Bloco_ruined_wall_1289_689_z5', me_bloco_ruined_wall_1289_689_z5)
ob_bloco_ruined_wall_1289_689_z10 = bpy.data.objects.new('Bloco_ruined_wall_1289_689_z10', me_bloco_ruined_wall_1289_689_z10)
ob_bloco_ruined_wall_1289_690_z4 = bpy.data.objects.new('Bloco_ruined_wall_1289_690_z4', me_bloco_ruined_wall_1289_690_z4)
ob_parede_externa_leste_x1295_y686_686 = bpy.data.objects.new('Parede_Externa_Leste_X1295_Y686_686', None)
ob_bloco_ruined_wall_1295_686_z4 = bpy.data.objects.new('Bloco_ruined_wall_1295_686_z4', me_bloco_ruined_wall_1295_686_z4)
ob_parede_interna_ew_02_y686_x1290_1294 = bpy.data.objects.new('Parede_Interna_EW_02_Y686_X1290_1294', None)
ob_bloco_ruined_wall_1290_686_z5 = bpy.data.objects.new('Bloco_ruined_wall_1290_686_z5', me_bloco_ruined_wall_1290_686_z5)
ob_bloco_ruined_wall_1291_686_z5 = bpy.data.objects.new('Bloco_ruined_wall_1291_686_z5', me_bloco_ruined_wall_1291_686_z5)
ob_bloco_ruined_wall_1291_686_z10 = bpy.data.objects.new('Bloco_ruined_wall_1291_686_z10', me_bloco_ruined_wall_1291_686_z10)
ob_bloco_ruined_wall_1292_686_z5 = bpy.data.objects.new('Bloco_ruined_wall_1292_686_z5', me_bloco_ruined_wall_1292_686_z5)
ob_bloco_ruined_wall_1292_686_z10 = bpy.data.objects.new('Bloco_ruined_wall_1292_686_z10', me_bloco_ruined_wall_1292_686_z10)
ob_bloco_ruined_wall_1293_686_z4 = bpy.data.objects.new('Bloco_ruined_wall_1293_686_z4', me_bloco_ruined_wall_1293_686_z4)
ob_bloco_ruined_wall_1294_686_z5 = bpy.data.objects.new('Bloco_ruined_wall_1294_686_z5', me_bloco_ruined_wall_1294_686_z5)
ob_bloco_ruined_wall_1294_686_z10 = bpy.data.objects.new('Bloco_ruined_wall_1294_686_z10', me_bloco_ruined_wall_1294_686_z10)
ob_parede_interna_ew_03_y687_x1294_1294 = bpy.data.objects.new('Parede_Interna_EW_03_Y687_X1294_1294', None)
ob_bloco_ruined_wall_1294_687_z4 = bpy.data.objects.new('Bloco_ruined_wall_1294_687_z4', me_bloco_ruined_wall_1294_687_z4)
ob_parede_interna_ew_04_y688_x1294_1294 = bpy.data.objects.new('Parede_Interna_EW_04_Y688_X1294_1294', None)
ob_bloco_ruined_wall_1294_688_z4 = bpy.data.objects.new('Bloco_ruined_wall_1294_688_z4', me_bloco_ruined_wall_1294_688_z4)
ob_parede_interna_ew_05_y689_x1294_1294 = bpy.data.objects.new('Parede_Interna_EW_05_Y689_X1294_1294', None)
ob_bloco_ruined_wall_1294_689_z3 = bpy.data.objects.new('Bloco_ruined_wall_1294_689_z3', me_bloco_ruined_wall_1294_689_z3)
ob_bloco_ruined_wall_1294_689_z8 = bpy.data.objects.new('Bloco_ruined_wall_1294_689_z8', me_bloco_ruined_wall_1294_689_z8)
ob_parede_interna_ew_06_y690_x1294_1294 = bpy.data.objects.new('Parede_Interna_EW_06_Y690_X1294_1294', None)
ob_bloco_ruined_wall_1294_690_z3 = bpy.data.objects.new('Bloco_ruined_wall_1294_690_z3', me_bloco_ruined_wall_1294_690_z3)
ob_bloco_ruined_wall_1294_690_z8 = bpy.data.objects.new('Bloco_ruined_wall_1294_690_z8', me_bloco_ruined_wall_1294_690_z8)
ob_parede_interna_ew_07_y691_x1294_1294 = bpy.data.objects.new('Parede_Interna_EW_07_Y691_X1294_1294', None)
ob_bloco_ruined_wall_1294_691_z3 = bpy.data.objects.new('Bloco_ruined_wall_1294_691_z3', me_bloco_ruined_wall_1294_691_z3)
ob_bloco_ruined_wall_1294_691_z8 = bpy.data.objects.new('Bloco_ruined_wall_1294_691_z8', me_bloco_ruined_wall_1294_691_z8)
ob_parede_interna_ew_08_y692_x1294_1294 = bpy.data.objects.new('Parede_Interna_EW_08_Y692_X1294_1294', None)
ob_bloco_ruined_wall_1294_692_z2 = bpy.data.objects.new('Bloco_ruined_wall_1294_692_z2', me_bloco_ruined_wall_1294_692_z2)
ob_moveis_decoracoes = bpy.data.objects.new('Moveis_Decoracoes', None)
ob_movel_grasses_1290_687_z4 = bpy.data.objects.new('Movel_grasses_1290_687_z4', me_movel_grasses_1290_687_z4)
ob_movel_grasses_1295_687_z4 = bpy.data.objects.new('Movel_grasses_1295_687_z4', me_movel_grasses_1295_687_z4)
ob_movel_leaves_1295_688_z3 = bpy.data.objects.new('Movel_leaves_1295_688_z3', me_movel_leaves_1295_688_z3)
ob_movel_tree_1294_689_z3 = bpy.data.objects.new('Movel_tree_1294_689_z3', me_movel_tree_1294_689_z3)
ob_movel_leaves_1294_689_z3 = bpy.data.objects.new('Movel_leaves_1294_689_z3', me_movel_leaves_1294_689_z3)
ob_movel_grasses_1295_689_z3 = bpy.data.objects.new('Movel_grasses_1295_689_z3', me_movel_grasses_1295_689_z3)
ob_movel_tree_1293_690_z3 = bpy.data.objects.new('Movel_tree_1293_690_z3', me_movel_tree_1293_690_z3)
ob_movel_tree_1293_690_z3_001 = bpy.data.objects.new('Movel_tree_1293_690_z3.001', me_movel_tree_1293_690_z3_001)
ob_movel_leaves_1293_690_z3 = bpy.data.objects.new('Movel_leaves_1293_690_z3', me_movel_leaves_1293_690_z3)
ob_movel_grasses_1295_690_z3 = bpy.data.objects.new('Movel_grasses_1295_690_z3', me_movel_grasses_1295_690_z3)
ob_movel_tree_1292_691_z3 = bpy.data.objects.new('Movel_tree_1292_691_z3', me_movel_tree_1292_691_z3)
ob_movel_vines_1292_691_z3 = bpy.data.objects.new('Movel_vines_1292_691_z3', me_movel_vines_1292_691_z3)
ob_movel_leaves_1292_691_z3 = bpy.data.objects.new('Movel_leaves_1292_691_z3', me_movel_leaves_1292_691_z3)
ob_movel_tree_1291_692_z3 = bpy.data.objects.new('Movel_tree_1291_692_z3', me_movel_tree_1291_692_z3)
ob_movel_leaves_1291_692_z3 = bpy.data.objects.new('Movel_leaves_1291_692_z3', me_movel_leaves_1291_692_z3)
ob_movel_vines_1291_692_z3 = bpy.data.objects.new('Movel_vines_1291_692_z3', me_movel_vines_1291_692_z3)
ob_movel_tree_1290_693_z3 = bpy.data.objects.new('Movel_tree_1290_693_z3', me_movel_tree_1290_693_z3)
ob_movel_leaves_1290_693_z3 = bpy.data.objects.new('Movel_leaves_1290_693_z3', me_movel_leaves_1290_693_z3)

# ---- transforms, parenting, visibility, modifiers, constraints
ob_parede_externa_norte_y684_x1289_1289.location = (-3.0, -4.5, 0.6)
ob_parede_externa_norte_y684_x1289_1289.empty_display_type = 'CUBE'
ob_bloco_ruined_wall_1289_684_z6.parent = ob_parede_externa_norte_y684_x1289_1289
ob_bloco_ruined_wall_1289_684_z6.matrix_parent_inverse = Matrix(((1.0, -0.0, 0.0, 3.0), (-0.0, 1.0, -0.0, 4.5), (0.0, -0.0, 1.0, -0.6), (-0.0, 0.0, -0.0, 1.0)))
ob_bloco_ruined_wall_1289_684_z6.location = (-3.0, -4.825, 0.78)
ob_parede_externa_sul_y693_x1289_1291.location = (-2.0, 4.5, 0.12)
ob_parede_externa_sul_y693_x1289_1291.empty_display_type = 'CUBE'
ob_bloco_ruined_wall_1289_693_z3.parent = ob_parede_externa_sul_y693_x1289_1291
ob_bloco_ruined_wall_1289_693_z3.matrix_parent_inverse = Matrix(((1.0, -0.0, 0.0, 2.0), (-0.0, 1.0, -0.0, -4.5), (0.0, -0.0, 1.0, -0.12), (-0.0, 0.0, -0.0, 1.0)))
ob_bloco_ruined_wall_1289_693_z3.location = (-3.0, 4.175, 0.54)
ob_bloco_ruined_wall_1290_693_z2.parent = ob_parede_externa_sul_y693_x1289_1291
ob_bloco_ruined_wall_1290_693_z2.matrix_parent_inverse = Matrix(((1.0, -0.0, 0.0, 2.0), (-0.0, 1.0, -0.0, -4.5), (0.0, -0.0, 1.0, -0.12), (-0.0, 0.0, -0.0, 1.0)))
ob_bloco_ruined_wall_1290_693_z2.location = (-2.0, 4.175, 0.42)
ob_bloco_ruined_wall_1291_693_z3.parent = ob_parede_externa_sul_y693_x1289_1291
ob_bloco_ruined_wall_1291_693_z3.matrix_parent_inverse = Matrix(((1.0, -0.0, 0.0, 2.0), (-0.0, 1.0, -0.0, -4.5), (0.0, -0.0, 1.0, -0.12), (-0.0, 0.0, -0.0, 1.0)))
ob_bloco_ruined_wall_1291_693_z3.location = (-1.0, 4.175, 0.42)
ob_parede_externa_sul_y693_x1294_1294.location = (2.0, 4.5, 0.0)
ob_parede_externa_sul_y693_x1294_1294.empty_display_type = 'CUBE'
ob_bloco_ruined_wall_1294_693_z1.parent = ob_parede_externa_sul_y693_x1294_1294
ob_bloco_ruined_wall_1294_693_z1.matrix_parent_inverse = Matrix(((1.0, -0.0, 0.0, -2.0), (-0.0, 1.0, -0.0, -4.5), (0.0, -0.0, 1.0, -0.0), (-0.0, 0.0, -0.0, 1.0)))
ob_bloco_ruined_wall_1294_693_z1.location = (2.0, 4.175, 0.18)
ob_parede_externa_oeste_x1289_y685_690.location = (-3.0, -1.0, 0.36)
ob_parede_externa_oeste_x1289_y685_690.empty_display_type = 'CUBE'
ob_bloco_ruined_wall_1289_685_z6.parent = ob_parede_externa_oeste_x1289_y685_690
ob_bloco_ruined_wall_1289_685_z6.matrix_parent_inverse = Matrix(((1.0, -0.0, 0.0, 3.0), (-0.0, 1.0, -0.0, 1.0), (0.0, -0.0, 1.0, -0.36), (-0.0, 0.0, -0.0, 1.0)))
ob_bloco_ruined_wall_1289_685_z6.location = (-3.325, -3.5, 0.9)
ob_bloco_ruined_wall_1289_685_z11.parent = ob_parede_externa_oeste_x1289_y685_690
ob_bloco_ruined_wall_1289_685_z11.matrix_parent_inverse = Matrix(((1.0, -0.0, 0.0, 3.0), (-0.0, 1.0, -0.0, 1.0), (0.0, -0.0, 1.0, -0.36), (-0.0, 0.0, -0.0, 1.0)))
ob_bloco_ruined_wall_1289_685_z11.location = (-3.325, -3.5, 1.38)
ob_bloco_ruined_wall_1289_686_z5.parent = ob_parede_externa_oeste_x1289_y685_690
ob_bloco_ruined_wall_1289_686_z5.matrix_parent_inverse = Matrix(((1.0, -0.0, 0.0, 3.0), (-0.0, 1.0, -0.0, 1.0), (0.0, -0.0, 1.0, -0.36), (-0.0, 0.0, -0.0, 1.0)))
ob_bloco_ruined_wall_1289_686_z5.location = (-3.325, -2.5, 1.68)
ob_bloco_ruined_wall_1289_687_z5.parent = ob_parede_externa_oeste_x1289_y685_690
ob_bloco_ruined_wall_1289_687_z5.matrix_parent_inverse = Matrix(((1.0, -0.0, 0.0, 3.0), (-0.0, 1.0, -0.0, 1.0), (0.0, -0.0, 1.0, -0.36), (-0.0, 0.0, -0.0, 1.0)))
ob_bloco_ruined_wall_1289_687_z5.location = (-3.325, -1.5, 1.68)
ob_bloco_ruined_wall_1289_688_z4.parent = ob_parede_externa_oeste_x1289_y685_690
ob_bloco_ruined_wall_1289_688_z4.matrix_parent_inverse = Matrix(((1.0, -0.0, 0.0, 3.0), (-0.0, 1.0, -0.0, 1.0), (0.0, -0.0, 1.0, -0.36), (-0.0, 0.0, -0.0, 1.0)))
ob_bloco_ruined_wall_1289_688_z4.location = (-3.325, -0.5, 1.56)
ob_bloco_ruined_wall_1289_689_z5.parent = ob_parede_externa_oeste_x1289_y685_690
ob_bloco_ruined_wall_1289_689_z5.matrix_parent_inverse = Matrix(((1.0, -0.0, 0.0, 3.0), (-0.0, 1.0, -0.0, 1.0), (0.0, -0.0, 1.0, -0.36), (-0.0, 0.0, -0.0, 1.0)))
ob_bloco_ruined_wall_1289_689_z5.location = (-3.325, 0.5, 0.78)
ob_bloco_ruined_wall_1289_689_z10.parent = ob_parede_externa_oeste_x1289_y685_690
ob_bloco_ruined_wall_1289_689_z10.matrix_parent_inverse = Matrix(((1.0, -0.0, 0.0, 3.0), (-0.0, 1.0, -0.0, 1.0), (0.0, -0.0, 1.0, -0.36), (-0.0, 0.0, -0.0, 1.0)))
ob_bloco_ruined_wall_1289_689_z10.location = (-3.325, 0.5, 1.38)
ob_bloco_ruined_wall_1289_690_z4.parent = ob_parede_externa_oeste_x1289_y685_690
ob_bloco_ruined_wall_1289_690_z4.matrix_parent_inverse = Matrix(((1.0, -0.0, 0.0, 3.0), (-0.0, 1.0, -0.0, 1.0), (0.0, -0.0, 1.0, -0.36), (-0.0, 0.0, -0.0, 1.0)))
ob_bloco_ruined_wall_1289_690_z4.location = (-3.325, 1.5, 0.66)
ob_parede_externa_leste_x1295_y686_686.location = (3.0, -2.5, 0.36)
ob_parede_externa_leste_x1295_y686_686.empty_display_type = 'CUBE'
ob_bloco_ruined_wall_1295_686_z4.parent = ob_parede_externa_leste_x1295_y686_686
ob_bloco_ruined_wall_1295_686_z4.matrix_parent_inverse = Matrix(((1.0, -0.0, 0.0, -3.0), (-0.0, 1.0, -0.0, 2.5), (0.0, -0.0, 1.0, -0.36), (-0.0, 0.0, -0.0, 1.0)))
ob_bloco_ruined_wall_1295_686_z4.location = (2.675, -2.5, 0.66)
ob_parede_interna_ew_02_y686_x1290_1294.location = (0.0, -2.5, 0.36)
ob_parede_interna_ew_02_y686_x1290_1294.empty_display_type = 'CUBE'
ob_bloco_ruined_wall_1290_686_z5.parent = ob_parede_interna_ew_02_y686_x1290_1294
ob_bloco_ruined_wall_1290_686_z5.matrix_parent_inverse = Matrix(((1.0, -0.0, 0.0, -0.0), (-0.0, 1.0, -0.0, 2.5), (0.0, -0.0, 1.0, -0.36), (-0.0, 0.0, -0.0, 1.0)))
ob_bloco_ruined_wall_1290_686_z5.location = (-2.0, -2.825, 1.68)
ob_bloco_ruined_wall_1291_686_z5.parent = ob_parede_interna_ew_02_y686_x1290_1294
ob_bloco_ruined_wall_1291_686_z5.matrix_parent_inverse = Matrix(((1.0, -0.0, 0.0, -0.0), (-0.0, 1.0, -0.0, 2.5), (0.0, -0.0, 1.0, -0.36), (-0.0, 0.0, -0.0, 1.0)))
ob_bloco_ruined_wall_1291_686_z5.location = (-1.0, -2.825, 0.78)
ob_bloco_ruined_wall_1291_686_z10.parent = ob_parede_interna_ew_02_y686_x1290_1294
ob_bloco_ruined_wall_1291_686_z10.matrix_parent_inverse = Matrix(((1.0, -0.0, 0.0, -0.0), (-0.0, 1.0, -0.0, 2.5), (0.0, -0.0, 1.0, -0.36), (-0.0, 0.0, -0.0, 1.0)))
ob_bloco_ruined_wall_1291_686_z10.location = (-1.0, -2.825, 1.38)
ob_bloco_ruined_wall_1292_686_z5.parent = ob_parede_interna_ew_02_y686_x1290_1294
ob_bloco_ruined_wall_1292_686_z5.matrix_parent_inverse = Matrix(((1.0, -0.0, 0.0, -0.0), (-0.0, 1.0, -0.0, 2.5), (0.0, -0.0, 1.0, -0.36), (-0.0, 0.0, -0.0, 1.0)))
ob_bloco_ruined_wall_1292_686_z5.location = (0.0, -2.825, 0.78)
ob_bloco_ruined_wall_1292_686_z10.parent = ob_parede_interna_ew_02_y686_x1290_1294
ob_bloco_ruined_wall_1292_686_z10.matrix_parent_inverse = Matrix(((1.0, -0.0, 0.0, -0.0), (-0.0, 1.0, -0.0, 2.5), (0.0, -0.0, 1.0, -0.36), (-0.0, 0.0, -0.0, 1.0)))
ob_bloco_ruined_wall_1292_686_z10.location = (0.0, -2.825, 1.38)
ob_bloco_ruined_wall_1293_686_z4.parent = ob_parede_interna_ew_02_y686_x1290_1294
ob_bloco_ruined_wall_1293_686_z4.matrix_parent_inverse = Matrix(((1.0, -0.0, 0.0, -0.0), (-0.0, 1.0, -0.0, 2.5), (0.0, -0.0, 1.0, -0.36), (-0.0, 0.0, -0.0, 1.0)))
ob_bloco_ruined_wall_1293_686_z4.location = (1.0, -2.825, 0.66)
ob_bloco_ruined_wall_1294_686_z5.parent = ob_parede_interna_ew_02_y686_x1290_1294
ob_bloco_ruined_wall_1294_686_z5.matrix_parent_inverse = Matrix(((1.0, -0.0, 0.0, -0.0), (-0.0, 1.0, -0.0, 2.5), (0.0, -0.0, 1.0, -0.36), (-0.0, 0.0, -0.0, 1.0)))
ob_bloco_ruined_wall_1294_686_z5.location = (2.0, -2.825, 0.78)
ob_bloco_ruined_wall_1294_686_z10.parent = ob_parede_interna_ew_02_y686_x1290_1294
ob_bloco_ruined_wall_1294_686_z10.matrix_parent_inverse = Matrix(((1.0, -0.0, 0.0, -0.0), (-0.0, 1.0, -0.0, 2.5), (0.0, -0.0, 1.0, -0.36), (-0.0, 0.0, -0.0, 1.0)))
ob_bloco_ruined_wall_1294_686_z10.location = (2.0, -2.825, 1.38)
ob_parede_interna_ew_03_y687_x1294_1294.location = (2.0, -1.5, 0.36)
ob_parede_interna_ew_03_y687_x1294_1294.empty_display_type = 'CUBE'
ob_bloco_ruined_wall_1294_687_z4.parent = ob_parede_interna_ew_03_y687_x1294_1294
ob_bloco_ruined_wall_1294_687_z4.matrix_parent_inverse = Matrix(((1.0, -0.0, 0.0, -2.0), (-0.0, 1.0, -0.0, 1.5), (0.0, -0.0, 1.0, -0.36), (-0.0, 0.0, -0.0, 1.0)))
ob_bloco_ruined_wall_1294_687_z4.location = (2.0, -1.825, 0.66)
ob_parede_interna_ew_04_y688_x1294_1294.location = (2.0, -0.5, 0.36)
ob_parede_interna_ew_04_y688_x1294_1294.empty_display_type = 'CUBE'
ob_bloco_ruined_wall_1294_688_z4.parent = ob_parede_interna_ew_04_y688_x1294_1294
ob_bloco_ruined_wall_1294_688_z4.matrix_parent_inverse = Matrix(((1.0, -0.0, 0.0, -2.0), (-0.0, 1.0, -0.0, 0.5), (0.0, -0.0, 1.0, -0.36), (-0.0, 0.0, -0.0, 1.0)))
ob_bloco_ruined_wall_1294_688_z4.location = (2.0, -0.825, 0.66)
ob_parede_interna_ew_05_y689_x1294_1294.location = (2.0, 0.5, 0.24)
ob_parede_interna_ew_05_y689_x1294_1294.empty_display_type = 'CUBE'
ob_bloco_ruined_wall_1294_689_z3.parent = ob_parede_interna_ew_05_y689_x1294_1294
ob_bloco_ruined_wall_1294_689_z3.matrix_parent_inverse = Matrix(((1.0, -0.0, 0.0, -2.0), (-0.0, 1.0, -0.0, -0.5), (0.0, -0.0, 1.0, -0.24), (-0.0, 0.0, -0.0, 1.0)))
ob_bloco_ruined_wall_1294_689_z3.location = (2.0, 0.175, 0.54)
ob_bloco_ruined_wall_1294_689_z8.parent = ob_parede_interna_ew_05_y689_x1294_1294
ob_bloco_ruined_wall_1294_689_z8.matrix_parent_inverse = Matrix(((1.0, -0.0, 0.0, -2.0), (-0.0, 1.0, -0.0, -0.5), (0.0, -0.0, 1.0, -0.24), (-0.0, 0.0, -0.0, 1.0)))
ob_bloco_ruined_wall_1294_689_z8.location = (2.0, 0.175, 1.14)
ob_parede_interna_ew_06_y690_x1294_1294.location = (2.0, 1.5, 0.24)
ob_parede_interna_ew_06_y690_x1294_1294.empty_display_type = 'CUBE'
ob_bloco_ruined_wall_1294_690_z3.parent = ob_parede_interna_ew_06_y690_x1294_1294
ob_bloco_ruined_wall_1294_690_z3.matrix_parent_inverse = Matrix(((1.0, -0.0, 0.0, -2.0), (-0.0, 1.0, -0.0, -1.5), (0.0, -0.0, 1.0, -0.24), (-0.0, 0.0, -0.0, 1.0)))
ob_bloco_ruined_wall_1294_690_z3.location = (2.0, 1.175, 0.54)
ob_bloco_ruined_wall_1294_690_z8.parent = ob_parede_interna_ew_06_y690_x1294_1294
ob_bloco_ruined_wall_1294_690_z8.matrix_parent_inverse = Matrix(((1.0, -0.0, 0.0, -2.0), (-0.0, 1.0, -0.0, -1.5), (0.0, -0.0, 1.0, -0.24), (-0.0, 0.0, -0.0, 1.0)))
ob_bloco_ruined_wall_1294_690_z8.location = (2.0, 1.175, 1.14)
ob_parede_interna_ew_07_y691_x1294_1294.location = (2.0, 2.5, 0.24)
ob_parede_interna_ew_07_y691_x1294_1294.empty_display_type = 'CUBE'
ob_bloco_ruined_wall_1294_691_z3.parent = ob_parede_interna_ew_07_y691_x1294_1294
ob_bloco_ruined_wall_1294_691_z3.matrix_parent_inverse = Matrix(((1.0, -0.0, 0.0, -2.0), (-0.0, 1.0, -0.0, -2.5), (0.0, -0.0, 1.0, -0.24), (-0.0, 0.0, -0.0, 1.0)))
ob_bloco_ruined_wall_1294_691_z3.location = (2.0, 2.175, 0.54)
ob_bloco_ruined_wall_1294_691_z8.parent = ob_parede_interna_ew_07_y691_x1294_1294
ob_bloco_ruined_wall_1294_691_z8.matrix_parent_inverse = Matrix(((1.0, -0.0, 0.0, -2.0), (-0.0, 1.0, -0.0, -2.5), (0.0, -0.0, 1.0, -0.24), (-0.0, 0.0, -0.0, 1.0)))
ob_bloco_ruined_wall_1294_691_z8.location = (2.0, 2.175, 1.14)
ob_parede_interna_ew_08_y692_x1294_1294.location = (2.0, 3.5, 0.12)
ob_parede_interna_ew_08_y692_x1294_1294.empty_display_type = 'CUBE'
ob_bloco_ruined_wall_1294_692_z2.parent = ob_parede_interna_ew_08_y692_x1294_1294
ob_bloco_ruined_wall_1294_692_z2.matrix_parent_inverse = Matrix(((1.0, -0.0, 0.0, -2.0), (-0.0, 1.0, -0.0, -3.5), (0.0, -0.0, 1.0, -0.12), (-0.0, 0.0, -0.0, 1.0)))
ob_bloco_ruined_wall_1294_692_z2.location = (2.0, 3.175, 0.42)
ob_moveis_decoracoes.location = (0.0, 0.0, 0.0)
ob_moveis_decoracoes.empty_display_type = 'CUBE'
ob_movel_grasses_1290_687_z4.parent = ob_moveis_decoracoes
ob_movel_grasses_1290_687_z4.location = (-2.0, -1.5, 0.42)
ob_movel_grasses_1295_687_z4.parent = ob_moveis_decoracoes
ob_movel_grasses_1295_687_z4.location = (3.0, -1.5, 0.42)
ob_movel_leaves_1295_688_z3.parent = ob_moveis_decoracoes
ob_movel_leaves_1295_688_z3.location = (3.0, -0.5, 0.36)
ob_movel_tree_1294_689_z3.parent = ob_moveis_decoracoes
ob_movel_tree_1294_689_z3.location = (2.0, 0.5, 1.44)
ob_movel_leaves_1294_689_z3.parent = ob_moveis_decoracoes
ob_movel_leaves_1294_689_z3.location = (2.0, 0.5, 0.36)
ob_movel_grasses_1295_689_z3.parent = ob_moveis_decoracoes
ob_movel_grasses_1295_689_z3.location = (3.0, 0.5, 0.3)
ob_movel_tree_1293_690_z3.parent = ob_moveis_decoracoes
ob_movel_tree_1293_690_z3.location = (1.0, 1.5, 1.44)
ob_movel_tree_1293_690_z3_001.parent = ob_moveis_decoracoes
ob_movel_tree_1293_690_z3_001.location = (1.0, 1.5, 1.44)
ob_movel_leaves_1293_690_z3.parent = ob_moveis_decoracoes
ob_movel_leaves_1293_690_z3.location = (1.0, 1.5, 0.36)
ob_movel_grasses_1295_690_z3.parent = ob_moveis_decoracoes
ob_movel_grasses_1295_690_z3.location = (3.0, 1.5, 0.3)
ob_movel_tree_1292_691_z3.parent = ob_moveis_decoracoes
ob_movel_tree_1292_691_z3.location = (0.0, 2.5, 1.44)
ob_movel_vines_1292_691_z3.parent = ob_moveis_decoracoes
ob_movel_vines_1292_691_z3.location = (0.0, 2.5, 2.34)
ob_movel_leaves_1292_691_z3.parent = ob_moveis_decoracoes
ob_movel_leaves_1292_691_z3.location = (0.0, 2.5, 0.36)
ob_movel_tree_1291_692_z3.parent = ob_moveis_decoracoes
ob_movel_tree_1291_692_z3.location = (-1.0, 3.5, 1.44)
ob_movel_leaves_1291_692_z3.parent = ob_moveis_decoracoes
ob_movel_leaves_1291_692_z3.location = (-1.0, 3.5, 0.36)
ob_movel_vines_1291_692_z3.parent = ob_moveis_decoracoes
ob_movel_vines_1291_692_z3.location = (-1.0, 3.5, 1.44)
ob_movel_tree_1290_693_z3.parent = ob_moveis_decoracoes
ob_movel_tree_1290_693_z3.location = (-2.0, 4.5, 1.44)
ob_movel_leaves_1290_693_z3.parent = ob_moveis_decoracoes
ob_movel_leaves_1290_693_z3.location = (-2.0, 4.5, 0.36)

# ---- collection membership
col_01_paredes_externas.objects.link(ob_parede_externa_norte_y684_x1289_1289)
col_01_paredes_externas.objects.link(ob_bloco_ruined_wall_1289_684_z6)
col_01_paredes_externas.objects.link(ob_parede_externa_sul_y693_x1289_1291)
col_01_paredes_externas.objects.link(ob_bloco_ruined_wall_1289_693_z3)
col_01_paredes_externas.objects.link(ob_bloco_ruined_wall_1290_693_z2)
col_01_paredes_externas.objects.link(ob_bloco_ruined_wall_1291_693_z3)
col_01_paredes_externas.objects.link(ob_parede_externa_sul_y693_x1294_1294)
col_01_paredes_externas.objects.link(ob_bloco_ruined_wall_1294_693_z1)
col_01_paredes_externas.objects.link(ob_parede_externa_oeste_x1289_y685_690)
col_01_paredes_externas.objects.link(ob_bloco_ruined_wall_1289_685_z6)
col_01_paredes_externas.objects.link(ob_bloco_ruined_wall_1289_685_z11)
col_01_paredes_externas.objects.link(ob_bloco_ruined_wall_1289_686_z5)
col_01_paredes_externas.objects.link(ob_bloco_ruined_wall_1289_687_z5)
col_01_paredes_externas.objects.link(ob_bloco_ruined_wall_1289_688_z4)
col_01_paredes_externas.objects.link(ob_bloco_ruined_wall_1289_689_z5)
col_01_paredes_externas.objects.link(ob_bloco_ruined_wall_1289_689_z10)
col_01_paredes_externas.objects.link(ob_bloco_ruined_wall_1289_690_z4)
col_01_paredes_externas.objects.link(ob_parede_externa_leste_x1295_y686_686)
col_01_paredes_externas.objects.link(ob_bloco_ruined_wall_1295_686_z4)
col_02_paredes_internas.objects.link(ob_parede_interna_ew_02_y686_x1290_1294)
col_02_paredes_internas.objects.link(ob_bloco_ruined_wall_1290_686_z5)
col_02_paredes_internas.objects.link(ob_bloco_ruined_wall_1291_686_z5)
col_02_paredes_internas.objects.link(ob_bloco_ruined_wall_1291_686_z10)
col_02_paredes_internas.objects.link(ob_bloco_ruined_wall_1292_686_z5)
col_02_paredes_internas.objects.link(ob_bloco_ruined_wall_1292_686_z10)
col_02_paredes_internas.objects.link(ob_bloco_ruined_wall_1293_686_z4)
col_02_paredes_internas.objects.link(ob_bloco_ruined_wall_1294_686_z5)
col_02_paredes_internas.objects.link(ob_bloco_ruined_wall_1294_686_z10)
col_02_paredes_internas.objects.link(ob_parede_interna_ew_03_y687_x1294_1294)
col_02_paredes_internas.objects.link(ob_bloco_ruined_wall_1294_687_z4)
col_02_paredes_internas.objects.link(ob_parede_interna_ew_04_y688_x1294_1294)
col_02_paredes_internas.objects.link(ob_bloco_ruined_wall_1294_688_z4)
col_02_paredes_internas.objects.link(ob_parede_interna_ew_05_y689_x1294_1294)
col_02_paredes_internas.objects.link(ob_bloco_ruined_wall_1294_689_z3)
col_02_paredes_internas.objects.link(ob_bloco_ruined_wall_1294_689_z8)
col_02_paredes_internas.objects.link(ob_parede_interna_ew_06_y690_x1294_1294)
col_02_paredes_internas.objects.link(ob_bloco_ruined_wall_1294_690_z3)
col_02_paredes_internas.objects.link(ob_bloco_ruined_wall_1294_690_z8)
col_02_paredes_internas.objects.link(ob_parede_interna_ew_07_y691_x1294_1294)
col_02_paredes_internas.objects.link(ob_bloco_ruined_wall_1294_691_z3)
col_02_paredes_internas.objects.link(ob_bloco_ruined_wall_1294_691_z8)
col_02_paredes_internas.objects.link(ob_parede_interna_ew_08_y692_x1294_1294)
col_02_paredes_internas.objects.link(ob_bloco_ruined_wall_1294_692_z2)
col_04_moveis_decoracoes.objects.link(ob_moveis_decoracoes)
col_04_moveis_decoracoes.objects.link(ob_movel_grasses_1290_687_z4)
col_04_moveis_decoracoes.objects.link(ob_movel_grasses_1295_687_z4)
col_04_moveis_decoracoes.objects.link(ob_movel_leaves_1295_688_z3)
col_04_moveis_decoracoes.objects.link(ob_movel_tree_1294_689_z3)
col_04_moveis_decoracoes.objects.link(ob_movel_leaves_1294_689_z3)
col_04_moveis_decoracoes.objects.link(ob_movel_grasses_1295_689_z3)
col_04_moveis_decoracoes.objects.link(ob_movel_tree_1293_690_z3)
col_04_moveis_decoracoes.objects.link(ob_movel_tree_1293_690_z3_001)
col_04_moveis_decoracoes.objects.link(ob_movel_leaves_1293_690_z3)
col_04_moveis_decoracoes.objects.link(ob_movel_grasses_1295_690_z3)
col_04_moveis_decoracoes.objects.link(ob_movel_tree_1292_691_z3)
col_04_moveis_decoracoes.objects.link(ob_movel_vines_1292_691_z3)
col_04_moveis_decoracoes.objects.link(ob_movel_leaves_1292_691_z3)
col_04_moveis_decoracoes.objects.link(ob_movel_tree_1291_692_z3)
col_04_moveis_decoracoes.objects.link(ob_movel_leaves_1291_692_z3)
col_04_moveis_decoracoes.objects.link(ob_movel_vines_1291_692_z3)
col_04_moveis_decoracoes.objects.link(ob_movel_tree_1290_693_z3)
col_04_moveis_decoracoes.objects.link(ob_movel_leaves_1290_693_z3)

# ---- scene / render settings (as saved in the file)
scene.frame_start = 1; scene.frame_end = 250; scene.frame_set(1)
scene.render.engine = 'BLENDER_EEVEE_NEXT'
scene.render.bake_bias = 0.0
scene.render.bake_samples = 0
scene.cycles.sampling_pattern = 'TABULATED_SOBOL'
scene.eevee.use_volume_custom_range = False
bpy.context.view_layer.update()

# ---- added for rendering (the .blend has no active camera and no usable light): camera, sun + grey world if the file has none
cam_auto = bpy.data.cameras.new('AutoCamera')
cam_auto.lens = 50.0
cam_auto.sensor_width = 36.0
cam_auto.clip_end = 1000.0
ob_auto_camera = bpy.data.objects.new('AutoCamera', cam_auto)
scene.collection.objects.link(ob_auto_camera)
ob_auto_camera.location = (11.8467, -14.3261, 11.7374)
ob_auto_camera.rotation_euler = (1.09748, -7.21219e-08, 0.694738)
scene.camera = ob_auto_camera
light_auto_sun = bpy.data.lights.new('AutoSun', 'SUN')
light_auto_sun.energy = 3.0
light_auto_sun.angle = 0.0523599
ob_auto_sun = bpy.data.objects.new('AutoSun', light_auto_sun)
scene.collection.objects.link(ob_auto_sun)
ob_auto_sun.rotation_euler = (0.872665, 0.174533, 0.523599)
if scene.world is None:
    world_auto = bpy.data.worlds.new('AutoWorld')
    world_auto.color = (0.3, 0.3, 0.3)
    scene.world = world_auto
bpy.context.view_layer.update()
